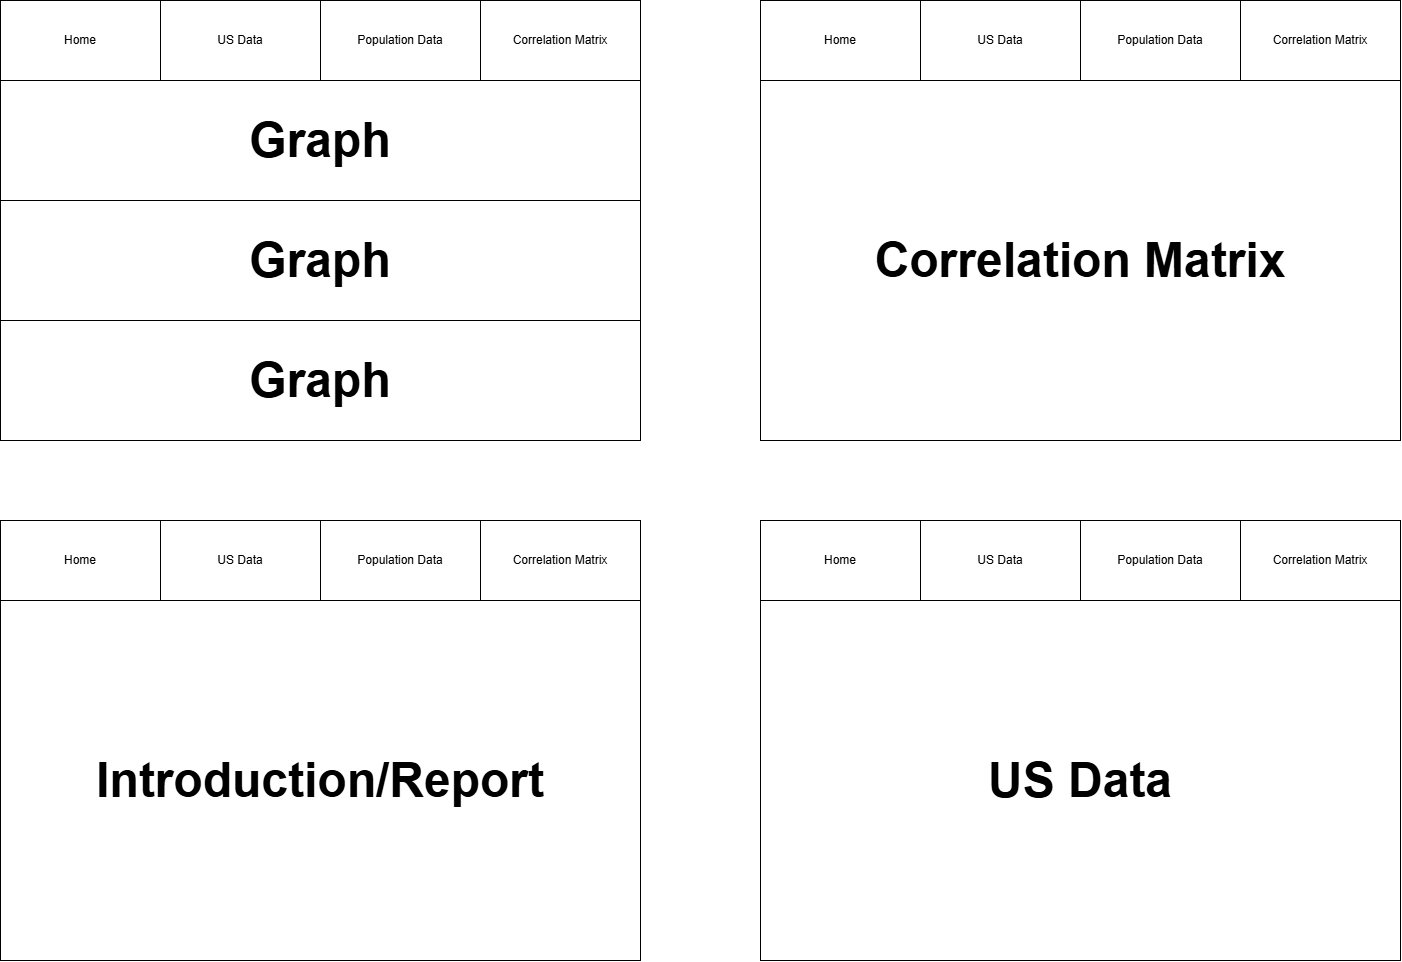

The diagram above was exported from draw.io. Its source (the exported page's mxGraphModel, read from the mxfile embedded in the PNG):
<mxGraphModel dx="1091" dy="584" grid="1" gridSize="10" guides="1" tooltips="1" connect="1" arrows="1" fold="1" page="1" pageScale="1" pageWidth="850" pageHeight="1100" math="0" shadow="0">
  <root>
    <mxCell id="0" />
    <mxCell id="1" parent="0" />
    <mxCell id="63fCrcQAjS7h30-2K5dt-1" parent="1" style="rounded=0;whiteSpace=wrap;html=1;" value="Home" vertex="1">
      <mxGeometry height="80" width="160" x="80" y="80" as="geometry" />
    </mxCell>
    <mxCell id="63fCrcQAjS7h30-2K5dt-5" parent="1" style="rounded=0;whiteSpace=wrap;html=1;" value="US Data" vertex="1">
      <mxGeometry height="80" width="160" x="240" y="80" as="geometry" />
    </mxCell>
    <mxCell id="63fCrcQAjS7h30-2K5dt-6" parent="1" style="rounded=0;whiteSpace=wrap;html=1;" value="Population Data" vertex="1">
      <mxGeometry height="80" width="160" x="400" y="80" as="geometry" />
    </mxCell>
    <mxCell id="63fCrcQAjS7h30-2K5dt-7" parent="1" style="rounded=0;whiteSpace=wrap;html=1;" value="Correlation Matrix" vertex="1">
      <mxGeometry height="80" width="160" x="560" y="80" as="geometry" />
    </mxCell>
    <mxCell id="63fCrcQAjS7h30-2K5dt-9" parent="1" style="rounded=0;whiteSpace=wrap;html=1;" value="&lt;b&gt;&lt;font style=&quot;font-size: 48px;&quot;&gt;Graph&lt;/font&gt;&lt;/b&gt;" vertex="1">
      <mxGeometry height="120" width="640" x="80" y="160" as="geometry" />
    </mxCell>
    <mxCell id="63fCrcQAjS7h30-2K5dt-10" parent="1" style="rounded=0;whiteSpace=wrap;html=1;" value="&lt;b&gt;&lt;font style=&quot;font-size: 48px;&quot;&gt;Graph&lt;/font&gt;&lt;/b&gt;" vertex="1">
      <mxGeometry height="120" width="640" x="80" y="280" as="geometry" />
    </mxCell>
    <mxCell id="63fCrcQAjS7h30-2K5dt-11" parent="1" style="rounded=0;whiteSpace=wrap;html=1;" value="&lt;b&gt;&lt;font style=&quot;font-size: 48px;&quot;&gt;Graph&lt;/font&gt;&lt;/b&gt;" vertex="1">
      <mxGeometry height="120" width="640" x="80" y="400" as="geometry" />
    </mxCell>
    <mxCell id="63fCrcQAjS7h30-2K5dt-12" parent="1" style="rounded=0;whiteSpace=wrap;html=1;" value="Home" vertex="1">
      <mxGeometry height="80" width="160" x="80" y="600" as="geometry" />
    </mxCell>
    <mxCell id="63fCrcQAjS7h30-2K5dt-13" parent="1" style="rounded=0;whiteSpace=wrap;html=1;" value="US Data" vertex="1">
      <mxGeometry height="80" width="160" x="240" y="600" as="geometry" />
    </mxCell>
    <mxCell id="63fCrcQAjS7h30-2K5dt-14" parent="1" style="rounded=0;whiteSpace=wrap;html=1;" value="Population Data" vertex="1">
      <mxGeometry height="80" width="160" x="400" y="600" as="geometry" />
    </mxCell>
    <mxCell id="63fCrcQAjS7h30-2K5dt-15" parent="1" style="rounded=0;whiteSpace=wrap;html=1;" value="Correlation Matrix" vertex="1">
      <mxGeometry height="80" width="160" x="560" y="600" as="geometry" />
    </mxCell>
    <mxCell id="63fCrcQAjS7h30-2K5dt-16" parent="1" style="rounded=0;whiteSpace=wrap;html=1;" value="&lt;span style=&quot;font-size: 48px;&quot;&gt;&lt;b&gt;Introduction/Report&lt;/b&gt;&lt;/span&gt;" vertex="1">
      <mxGeometry height="360" width="640" x="80" y="680" as="geometry" />
    </mxCell>
    <mxCell id="63fCrcQAjS7h30-2K5dt-19" parent="1" style="rounded=0;whiteSpace=wrap;html=1;" value="Home" vertex="1">
      <mxGeometry height="80" width="160" x="840" y="80" as="geometry" />
    </mxCell>
    <mxCell id="63fCrcQAjS7h30-2K5dt-20" parent="1" style="rounded=0;whiteSpace=wrap;html=1;" value="US Data" vertex="1">
      <mxGeometry height="80" width="160" x="1000" y="80" as="geometry" />
    </mxCell>
    <mxCell id="63fCrcQAjS7h30-2K5dt-21" parent="1" style="rounded=0;whiteSpace=wrap;html=1;" value="Population Data" vertex="1">
      <mxGeometry height="80" width="160" x="1160" y="80" as="geometry" />
    </mxCell>
    <mxCell id="63fCrcQAjS7h30-2K5dt-22" parent="1" style="rounded=0;whiteSpace=wrap;html=1;" value="Correlation Matrix" vertex="1">
      <mxGeometry height="80" width="160" x="1320" y="80" as="geometry" />
    </mxCell>
    <mxCell id="63fCrcQAjS7h30-2K5dt-23" parent="1" style="rounded=0;whiteSpace=wrap;html=1;" value="&lt;span style=&quot;font-size: 48px;&quot;&gt;&lt;b&gt;Correlation Matrix&lt;/b&gt;&lt;/span&gt;" vertex="1">
      <mxGeometry height="360" width="640" x="840" y="160" as="geometry" />
    </mxCell>
    <mxCell id="63fCrcQAjS7h30-2K5dt-24" parent="1" style="rounded=0;whiteSpace=wrap;html=1;" value="Home" vertex="1">
      <mxGeometry height="80" width="160" x="840" y="600" as="geometry" />
    </mxCell>
    <mxCell id="63fCrcQAjS7h30-2K5dt-25" parent="1" style="rounded=0;whiteSpace=wrap;html=1;" value="US Data" vertex="1">
      <mxGeometry height="80" width="160" x="1000" y="600" as="geometry" />
    </mxCell>
    <mxCell id="63fCrcQAjS7h30-2K5dt-26" parent="1" style="rounded=0;whiteSpace=wrap;html=1;" value="Population Data" vertex="1">
      <mxGeometry height="80" width="160" x="1160" y="600" as="geometry" />
    </mxCell>
    <mxCell id="63fCrcQAjS7h30-2K5dt-27" parent="1" style="rounded=0;whiteSpace=wrap;html=1;" value="Correlation Matrix" vertex="1">
      <mxGeometry height="80" width="160" x="1320" y="600" as="geometry" />
    </mxCell>
    <mxCell id="63fCrcQAjS7h30-2K5dt-28" parent="1" style="rounded=0;whiteSpace=wrap;html=1;" value="&lt;span style=&quot;font-size: 48px;&quot;&gt;&lt;b&gt;US Data&lt;/b&gt;&lt;/span&gt;" vertex="1">
      <mxGeometry height="360" width="640" x="840" y="680" as="geometry" />
    </mxCell>
  </root>
</mxGraphModel>